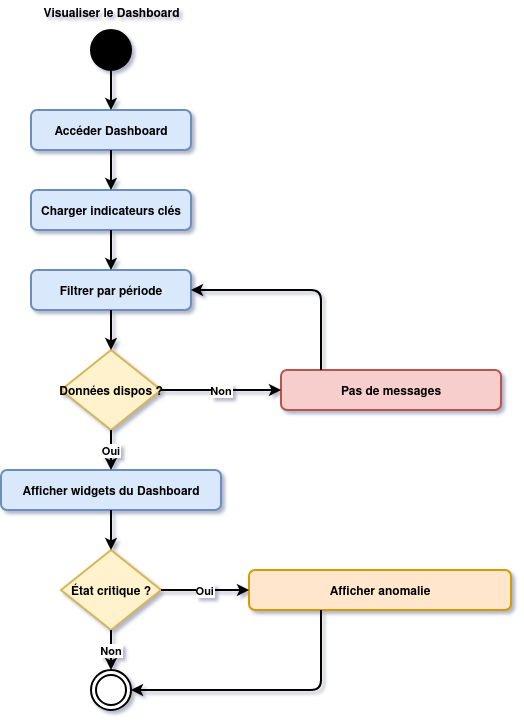

The diagram above was exported from draw.io. Its source (the exported page's mxGraphModel, read from the mxfile embedded in the PNG):
<mxGraphModel dx="1208" dy="681" grid="1" gridSize="10" guides="1" tooltips="1" connect="1" arrows="1" fold="1" page="1" pageScale="1" pageWidth="827" pageHeight="1169" math="0" shadow="0">
  <root>
    <mxCell id="0" />
    <mxCell id="1" parent="0" />
    <mxCell id="tbRc-id9vEiZ3KpP4r-k-1" parent="1" style="ellipse;fillColor=#000000;strokeWidth=2;fontStyle=1" vertex="1">
      <mxGeometry height="40" width="40" x="380" y="40" as="geometry" />
    </mxCell>
    <mxCell id="tbRc-id9vEiZ3KpP4r-k-2" parent="1" style="rounded=1;fillColor=#dae8fc;strokeColor=#6c8ebf;strokeWidth=2;fontStyle=1" value="Accéder Dashboard" vertex="1">
      <mxGeometry height="40" width="160" x="320" y="120" as="geometry" />
    </mxCell>
    <mxCell id="tbRc-id9vEiZ3KpP4r-k-3" parent="1" style="rounded=1;fillColor=#dae8fc;strokeColor=#6c8ebf;strokeWidth=2;fontStyle=1" value="Charger indicateurs clés" vertex="1">
      <mxGeometry height="40" width="160" x="320" y="200" as="geometry" />
    </mxCell>
    <mxCell id="tbRc-id9vEiZ3KpP4r-k-4" parent="1" style="rounded=1;fillColor=#dae8fc;strokeColor=#6c8ebf;strokeWidth=2;fontStyle=1" value="Filtrer par période" vertex="1">
      <mxGeometry height="40" width="160" x="320" y="280" as="geometry" />
    </mxCell>
    <mxCell id="tbRc-id9vEiZ3KpP4r-k-5" parent="1" style="rhombus;fillColor=#fff2cc;strokeColor=#d6b656;strokeWidth=2;fontStyle=1" value="Données dispos ?" vertex="1">
      <mxGeometry height="80" width="100" x="350" y="360" as="geometry" />
    </mxCell>
    <mxCell id="tbRc-id9vEiZ3KpP4r-k-6" parent="1" style="rounded=1;fillColor=#f8cecc;strokeColor=#b85450;strokeWidth=2;fontStyle=1" value="Pas de messages" vertex="1">
      <mxGeometry height="40" width="220" x="570" y="380" as="geometry" />
    </mxCell>
    <mxCell id="tbRc-id9vEiZ3KpP4r-k-7" parent="1" style="rounded=1;fillColor=#dae8fc;strokeColor=#6c8ebf;strokeWidth=2;fontStyle=1" value="Afficher widgets du Dashboard" vertex="1">
      <mxGeometry height="40" width="220" x="290" y="480" as="geometry" />
    </mxCell>
    <mxCell id="tbRc-id9vEiZ3KpP4r-k-8" parent="1" style="rhombus;fillColor=#fff2cc;strokeColor=#d6b656;strokeWidth=2;fontStyle=1" value="État critique ?" vertex="1">
      <mxGeometry height="80" width="100" x="350" y="560" as="geometry" />
    </mxCell>
    <mxCell id="tbRc-id9vEiZ3KpP4r-k-9" parent="1" style="rounded=1;fillColor=#ffe6cc;strokeColor=#d79b00;strokeWidth=2;fontStyle=1" value="Afficher anomalie" vertex="1">
      <mxGeometry height="40" width="262" x="538" y="580" as="geometry" />
    </mxCell>
    <mxCell id="tbRc-id9vEiZ3KpP4r-k-10" parent="1" style="ellipse;shape=doubleEllipse;fillColor=#ffffff;strokeColor=#000000;strokeWidth=2;fontStyle=1" vertex="1">
      <mxGeometry height="40" width="40" x="380" y="680" as="geometry" />
    </mxCell>
    <mxCell id="tbRc-id9vEiZ3KpP4r-k-11" edge="1" parent="1" source="tbRc-id9vEiZ3KpP4r-k-1" style="strokeWidth=2;fontStyle=1" target="tbRc-id9vEiZ3KpP4r-k-2">
      <mxGeometry relative="1" as="geometry" />
    </mxCell>
    <mxCell id="tbRc-id9vEiZ3KpP4r-k-12" edge="1" parent="1" source="tbRc-id9vEiZ3KpP4r-k-2" style="strokeWidth=2;fontStyle=1" target="tbRc-id9vEiZ3KpP4r-k-3">
      <mxGeometry relative="1" as="geometry" />
    </mxCell>
    <mxCell id="tbRc-id9vEiZ3KpP4r-k-13" edge="1" parent="1" source="tbRc-id9vEiZ3KpP4r-k-3" style="strokeWidth=2;fontStyle=1" target="tbRc-id9vEiZ3KpP4r-k-4">
      <mxGeometry relative="1" as="geometry" />
    </mxCell>
    <mxCell id="tbRc-id9vEiZ3KpP4r-k-14" edge="1" parent="1" source="tbRc-id9vEiZ3KpP4r-k-4" style="strokeWidth=2;fontStyle=1" target="tbRc-id9vEiZ3KpP4r-k-5">
      <mxGeometry relative="1" as="geometry" />
    </mxCell>
    <mxCell id="tbRc-id9vEiZ3KpP4r-k-15" edge="1" parent="1" source="tbRc-id9vEiZ3KpP4r-k-5" style="strokeWidth=2;fontStyle=1" target="tbRc-id9vEiZ3KpP4r-k-7" value="Oui">
      <mxGeometry relative="1" as="geometry" />
    </mxCell>
    <mxCell id="tbRc-id9vEiZ3KpP4r-k-16" edge="1" parent="1" source="tbRc-id9vEiZ3KpP4r-k-5" style="strokeWidth=2;fontStyle=1" target="tbRc-id9vEiZ3KpP4r-k-6" value="Non">
      <mxGeometry relative="1" as="geometry" />
    </mxCell>
    <mxCell id="tbRc-id9vEiZ3KpP4r-k-17" edge="1" parent="1" source="tbRc-id9vEiZ3KpP4r-k-6" style="edgeStyle=orthogonalEdgeStyle;strokeWidth=2;fontStyle=1" target="tbRc-id9vEiZ3KpP4r-k-4">
      <mxGeometry relative="1" as="geometry">
        <Array as="points">
          <mxPoint x="610" y="300" />
        </Array>
      </mxGeometry>
    </mxCell>
    <mxCell id="tbRc-id9vEiZ3KpP4r-k-18" edge="1" parent="1" source="tbRc-id9vEiZ3KpP4r-k-7" style="strokeWidth=2;fontStyle=1" target="tbRc-id9vEiZ3KpP4r-k-8">
      <mxGeometry relative="1" as="geometry" />
    </mxCell>
    <mxCell id="tbRc-id9vEiZ3KpP4r-k-19" edge="1" parent="1" source="tbRc-id9vEiZ3KpP4r-k-8" style="strokeWidth=2;fontStyle=1" target="tbRc-id9vEiZ3KpP4r-k-9" value="Oui">
      <mxGeometry relative="1" as="geometry" />
    </mxCell>
    <mxCell id="tbRc-id9vEiZ3KpP4r-k-20" edge="1" parent="1" source="tbRc-id9vEiZ3KpP4r-k-8" style="strokeWidth=2;fontStyle=1" target="tbRc-id9vEiZ3KpP4r-k-10" value="Non">
      <mxGeometry relative="1" as="geometry" />
    </mxCell>
    <mxCell id="tbRc-id9vEiZ3KpP4r-k-21" edge="1" parent="1" source="tbRc-id9vEiZ3KpP4r-k-9" style="edgeStyle=orthogonalEdgeStyle;strokeWidth=2;fontStyle=1" target="tbRc-id9vEiZ3KpP4r-k-10">
      <mxGeometry relative="1" as="geometry">
        <Array as="points">
          <mxPoint x="610" y="700" />
        </Array>
      </mxGeometry>
    </mxCell>
    <mxCell id="8UWcTV2fZ0_ipWJk26-M-1" parent="1" style="text;html=1;strokeColor=none;fillColor=none;align=center;fontSize=12;fontStyle=1;strokeWidth=2;" value="Visualiser le Dashboard" vertex="1">
      <mxGeometry height="28" width="70" x="365" y="10" as="geometry" />
    </mxCell>
  </root>
</mxGraphModel>